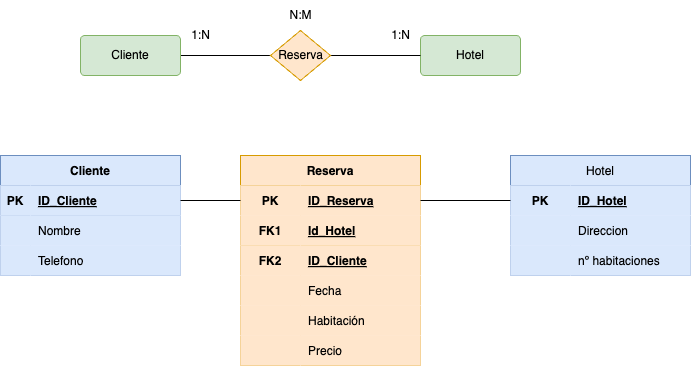

The diagram above was exported from draw.io. Its source (the exported page's mxGraphModel, read from the mxfile embedded in the PNG):
<mxGraphModel dx="327" dy="688" grid="1" gridSize="10" guides="1" tooltips="1" connect="1" arrows="1" fold="1" page="1" pageScale="1" pageWidth="827" pageHeight="1169" math="0" shadow="0">
  <root>
    <mxCell id="0" />
    <mxCell id="1" parent="0" />
    <mxCell id="5" style="edgeStyle=none;html=1;entryX=0;entryY=0.5;entryDx=0;entryDy=0;endArrow=none;endFill=0;" parent="1" source="2" target="4" edge="1">
      <mxGeometry relative="1" as="geometry" />
    </mxCell>
    <mxCell id="2" value="Cliente" style="rounded=1;arcSize=10;whiteSpace=wrap;html=1;align=center;fillColor=#d5e8d4;strokeColor=#82b366;" parent="1" vertex="1">
      <mxGeometry x="110" y="360" width="100" height="40" as="geometry" />
    </mxCell>
    <mxCell id="3" value="Hotel" style="rounded=1;arcSize=10;whiteSpace=wrap;html=1;align=center;fillColor=#d5e8d4;strokeColor=#82b366;" parent="1" vertex="1">
      <mxGeometry x="450" y="360" width="100" height="40" as="geometry" />
    </mxCell>
    <mxCell id="6" style="edgeStyle=none;html=1;endArrow=none;endFill=0;" parent="1" source="4" target="3" edge="1">
      <mxGeometry relative="1" as="geometry" />
    </mxCell>
    <mxCell id="4" value="Reserva" style="shape=rhombus;html=1;dashed=0;whitespace=wrap;perimeter=rhombusPerimeter;fillColor=#ffe6cc;strokeColor=#d79b00;" parent="1" vertex="1">
      <mxGeometry x="300" y="355" width="60" height="50" as="geometry" />
    </mxCell>
    <mxCell id="7" value="1:N" style="text;html=1;align=center;verticalAlign=middle;resizable=0;points=[];autosize=1;strokeColor=none;fillColor=none;" parent="1" vertex="1">
      <mxGeometry x="410" y="345" width="40" height="30" as="geometry" />
    </mxCell>
    <mxCell id="8" value="1:N" style="text;html=1;align=center;verticalAlign=middle;resizable=0;points=[];autosize=1;strokeColor=none;fillColor=none;" parent="1" vertex="1">
      <mxGeometry x="210" y="345" width="40" height="30" as="geometry" />
    </mxCell>
    <mxCell id="9" value="N:M" style="text;html=1;align=center;verticalAlign=middle;resizable=0;points=[];autosize=1;strokeColor=none;fillColor=none;" parent="1" vertex="1">
      <mxGeometry x="305" y="325" width="50" height="30" as="geometry" />
    </mxCell>
    <mxCell id="10" value="Hotel" style="shape=table;startSize=30;container=1;collapsible=1;childLayout=tableLayout;fixedRows=1;rowLines=0;fontStyle=0;align=center;resizeLast=1;fillColor=#dae8fc;strokeColor=#6c8ebf;" parent="1" vertex="1">
      <mxGeometry x="540" y="480" width="180" height="120" as="geometry" />
    </mxCell>
    <mxCell id="11" value="" style="shape=tableRow;horizontal=0;startSize=0;swimlaneHead=0;swimlaneBody=0;fillColor=#dae8fc;collapsible=0;dropTarget=0;points=[[0,0.5],[1,0.5]];portConstraint=eastwest;top=0;left=0;right=0;bottom=0;strokeColor=#6c8ebf;" parent="10" vertex="1">
      <mxGeometry y="30" width="180" height="30" as="geometry" />
    </mxCell>
    <mxCell id="12" value="PK" style="shape=partialRectangle;connectable=0;fillColor=#dae8fc;top=0;left=0;bottom=0;right=0;fontStyle=1;overflow=hidden;strokeColor=#6c8ebf;" parent="11" vertex="1">
      <mxGeometry width="60" height="30" as="geometry">
        <mxRectangle width="60" height="30" as="alternateBounds" />
      </mxGeometry>
    </mxCell>
    <mxCell id="13" value="ID_Hotel" style="shape=partialRectangle;connectable=0;fillColor=#dae8fc;top=0;left=0;bottom=0;right=0;align=left;spacingLeft=6;fontStyle=5;overflow=hidden;strokeColor=#6c8ebf;" parent="11" vertex="1">
      <mxGeometry x="60" width="120" height="30" as="geometry">
        <mxRectangle width="120" height="30" as="alternateBounds" />
      </mxGeometry>
    </mxCell>
    <mxCell id="37" style="shape=tableRow;horizontal=0;startSize=0;swimlaneHead=0;swimlaneBody=0;fillColor=#dae8fc;collapsible=0;dropTarget=0;points=[[0,0.5],[1,0.5]];portConstraint=eastwest;top=0;left=0;right=0;bottom=0;strokeColor=#6c8ebf;" vertex="1" parent="10">
      <mxGeometry y="60" width="180" height="30" as="geometry" />
    </mxCell>
    <mxCell id="38" style="shape=partialRectangle;connectable=0;fillColor=#dae8fc;top=0;left=0;bottom=0;right=0;fontStyle=1;overflow=hidden;strokeColor=#6c8ebf;" vertex="1" parent="37">
      <mxGeometry width="60" height="30" as="geometry">
        <mxRectangle width="60" height="30" as="alternateBounds" />
      </mxGeometry>
    </mxCell>
    <mxCell id="39" value="Direccion" style="shape=partialRectangle;connectable=0;fillColor=#dae8fc;top=0;left=0;bottom=0;right=0;align=left;spacingLeft=6;fontStyle=0;overflow=hidden;strokeColor=#6c8ebf;" vertex="1" parent="37">
      <mxGeometry x="60" width="120" height="30" as="geometry">
        <mxRectangle width="120" height="30" as="alternateBounds" />
      </mxGeometry>
    </mxCell>
    <mxCell id="40" style="shape=tableRow;horizontal=0;startSize=0;swimlaneHead=0;swimlaneBody=0;fillColor=#dae8fc;collapsible=0;dropTarget=0;points=[[0,0.5],[1,0.5]];portConstraint=eastwest;top=0;left=0;right=0;bottom=0;strokeColor=#6c8ebf;" vertex="1" parent="10">
      <mxGeometry y="90" width="180" height="30" as="geometry" />
    </mxCell>
    <mxCell id="41" style="shape=partialRectangle;connectable=0;fillColor=#dae8fc;top=0;left=0;bottom=0;right=0;fontStyle=1;overflow=hidden;strokeColor=#6c8ebf;" vertex="1" parent="40">
      <mxGeometry width="60" height="30" as="geometry">
        <mxRectangle width="60" height="30" as="alternateBounds" />
      </mxGeometry>
    </mxCell>
    <mxCell id="42" value="nº habitaciones" style="shape=partialRectangle;connectable=0;fillColor=#dae8fc;top=0;left=0;bottom=0;right=0;align=left;spacingLeft=6;fontStyle=0;overflow=hidden;strokeColor=#6c8ebf;" vertex="1" parent="40">
      <mxGeometry x="60" width="120" height="30" as="geometry">
        <mxRectangle width="120" height="30" as="alternateBounds" />
      </mxGeometry>
    </mxCell>
    <mxCell id="23" value="Cliente" style="shape=table;startSize=30;container=1;collapsible=1;childLayout=tableLayout;fixedRows=1;rowLines=0;fontStyle=1;align=center;resizeLast=1;fillColor=#dae8fc;strokeColor=#6c8ebf;" parent="1" vertex="1">
      <mxGeometry x="30" y="480" width="180" height="120" as="geometry" />
    </mxCell>
    <mxCell id="24" value="" style="shape=tableRow;horizontal=0;startSize=0;swimlaneHead=0;swimlaneBody=0;fillColor=#dae8fc;collapsible=0;dropTarget=0;points=[[0,0.5],[1,0.5]];portConstraint=eastwest;top=0;left=0;right=0;bottom=1;strokeColor=#6c8ebf;" parent="23" vertex="1">
      <mxGeometry y="30" width="180" height="30" as="geometry" />
    </mxCell>
    <mxCell id="25" value="PK" style="shape=partialRectangle;connectable=0;fillColor=#dae8fc;top=0;left=0;bottom=0;right=0;fontStyle=1;overflow=hidden;strokeColor=#6c8ebf;" parent="24" vertex="1">
      <mxGeometry width="30" height="30" as="geometry">
        <mxRectangle width="30" height="30" as="alternateBounds" />
      </mxGeometry>
    </mxCell>
    <mxCell id="26" value="ID_Cliente" style="shape=partialRectangle;connectable=0;fillColor=#dae8fc;top=0;left=0;bottom=0;right=0;align=left;spacingLeft=6;fontStyle=5;overflow=hidden;strokeColor=#6c8ebf;" parent="24" vertex="1">
      <mxGeometry x="30" width="150" height="30" as="geometry">
        <mxRectangle width="150" height="30" as="alternateBounds" />
      </mxGeometry>
    </mxCell>
    <mxCell id="27" value="" style="shape=tableRow;horizontal=0;startSize=0;swimlaneHead=0;swimlaneBody=0;fillColor=#dae8fc;collapsible=0;dropTarget=0;points=[[0,0.5],[1,0.5]];portConstraint=eastwest;top=0;left=0;right=0;bottom=0;strokeColor=#6c8ebf;" parent="23" vertex="1">
      <mxGeometry y="60" width="180" height="30" as="geometry" />
    </mxCell>
    <mxCell id="28" value="" style="shape=partialRectangle;connectable=0;fillColor=#dae8fc;top=0;left=0;bottom=0;right=0;editable=1;overflow=hidden;strokeColor=#6c8ebf;" parent="27" vertex="1">
      <mxGeometry width="30" height="30" as="geometry">
        <mxRectangle width="30" height="30" as="alternateBounds" />
      </mxGeometry>
    </mxCell>
    <mxCell id="29" value="Nombre" style="shape=partialRectangle;connectable=0;fillColor=#dae8fc;top=0;left=0;bottom=0;right=0;align=left;spacingLeft=6;overflow=hidden;strokeColor=#6c8ebf;" parent="27" vertex="1">
      <mxGeometry x="30" width="150" height="30" as="geometry">
        <mxRectangle width="150" height="30" as="alternateBounds" />
      </mxGeometry>
    </mxCell>
    <mxCell id="30" value="" style="shape=tableRow;horizontal=0;startSize=0;swimlaneHead=0;swimlaneBody=0;fillColor=#dae8fc;collapsible=0;dropTarget=0;points=[[0,0.5],[1,0.5]];portConstraint=eastwest;top=0;left=0;right=0;bottom=0;strokeColor=#6c8ebf;" parent="23" vertex="1">
      <mxGeometry y="90" width="180" height="30" as="geometry" />
    </mxCell>
    <mxCell id="31" value="" style="shape=partialRectangle;connectable=0;fillColor=#dae8fc;top=0;left=0;bottom=0;right=0;editable=1;overflow=hidden;strokeColor=#6c8ebf;" parent="30" vertex="1">
      <mxGeometry width="30" height="30" as="geometry">
        <mxRectangle width="30" height="30" as="alternateBounds" />
      </mxGeometry>
    </mxCell>
    <mxCell id="32" value="Telefono" style="shape=partialRectangle;connectable=0;fillColor=#dae8fc;top=0;left=0;bottom=0;right=0;align=left;spacingLeft=6;overflow=hidden;strokeColor=#6c8ebf;" parent="30" vertex="1">
      <mxGeometry x="30" width="150" height="30" as="geometry">
        <mxRectangle width="150" height="30" as="alternateBounds" />
      </mxGeometry>
    </mxCell>
    <mxCell id="43" value="Reserva" style="shape=table;startSize=30;container=1;collapsible=1;childLayout=tableLayout;fixedRows=1;rowLines=0;fontStyle=1;align=center;resizeLast=1;fillColor=#ffe6cc;strokeColor=#d79b00;" vertex="1" parent="1">
      <mxGeometry x="270" y="480" width="180" height="210" as="geometry" />
    </mxCell>
    <mxCell id="44" value="" style="shape=tableRow;horizontal=0;startSize=0;swimlaneHead=0;swimlaneBody=0;fillColor=#ffe6cc;collapsible=0;dropTarget=0;points=[[0,0.5],[1,0.5]];portConstraint=eastwest;top=0;left=0;right=0;bottom=0;strokeColor=#d79b00;" vertex="1" parent="43">
      <mxGeometry y="30" width="180" height="30" as="geometry" />
    </mxCell>
    <mxCell id="45" value="PK" style="shape=partialRectangle;connectable=0;fillColor=#ffe6cc;top=0;left=0;bottom=0;right=0;fontStyle=1;overflow=hidden;strokeColor=#d79b00;" vertex="1" parent="44">
      <mxGeometry width="60" height="30" as="geometry">
        <mxRectangle width="60" height="30" as="alternateBounds" />
      </mxGeometry>
    </mxCell>
    <mxCell id="46" value="ID_Reserva" style="shape=partialRectangle;connectable=0;fillColor=#ffe6cc;top=0;left=0;bottom=0;right=0;align=left;spacingLeft=6;fontStyle=5;overflow=hidden;strokeColor=#d79b00;" vertex="1" parent="44">
      <mxGeometry x="60" width="120" height="30" as="geometry">
        <mxRectangle width="120" height="30" as="alternateBounds" />
      </mxGeometry>
    </mxCell>
    <mxCell id="47" value="" style="shape=tableRow;horizontal=0;startSize=0;swimlaneHead=0;swimlaneBody=0;fillColor=#ffe6cc;collapsible=0;dropTarget=0;points=[[0,0.5],[1,0.5]];portConstraint=eastwest;top=0;left=0;right=0;bottom=1;strokeColor=#d79b00;" vertex="1" parent="43">
      <mxGeometry y="60" width="180" height="30" as="geometry" />
    </mxCell>
    <mxCell id="48" value="FK1" style="shape=partialRectangle;connectable=0;fillColor=#ffe6cc;top=0;left=0;bottom=0;right=0;fontStyle=1;overflow=hidden;strokeColor=#d79b00;" vertex="1" parent="47">
      <mxGeometry width="60" height="30" as="geometry">
        <mxRectangle width="60" height="30" as="alternateBounds" />
      </mxGeometry>
    </mxCell>
    <mxCell id="49" value="Id_Hotel" style="shape=partialRectangle;connectable=0;fillColor=#ffe6cc;top=0;left=0;bottom=0;right=0;align=left;spacingLeft=6;fontStyle=5;overflow=hidden;strokeColor=#d79b00;" vertex="1" parent="47">
      <mxGeometry x="60" width="120" height="30" as="geometry">
        <mxRectangle width="120" height="30" as="alternateBounds" />
      </mxGeometry>
    </mxCell>
    <mxCell id="50" value="" style="shape=tableRow;horizontal=0;startSize=0;swimlaneHead=0;swimlaneBody=0;fillColor=#ffe6cc;collapsible=0;dropTarget=0;points=[[0,0.5],[1,0.5]];portConstraint=eastwest;top=0;left=0;right=0;bottom=0;strokeColor=#d79b00;" vertex="1" parent="43">
      <mxGeometry y="90" width="180" height="30" as="geometry" />
    </mxCell>
    <mxCell id="51" value="FK2" style="shape=partialRectangle;connectable=0;fillColor=#ffe6cc;top=0;left=0;bottom=0;right=0;editable=1;overflow=hidden;strokeColor=#d79b00;fontStyle=1" vertex="1" parent="50">
      <mxGeometry width="60" height="30" as="geometry">
        <mxRectangle width="60" height="30" as="alternateBounds" />
      </mxGeometry>
    </mxCell>
    <mxCell id="52" value="ID_Cliente" style="shape=partialRectangle;connectable=0;fillColor=#ffe6cc;top=0;left=0;bottom=0;right=0;align=left;spacingLeft=6;overflow=hidden;strokeColor=#d79b00;fontStyle=5" vertex="1" parent="50">
      <mxGeometry x="60" width="120" height="30" as="geometry">
        <mxRectangle width="120" height="30" as="alternateBounds" />
      </mxGeometry>
    </mxCell>
    <mxCell id="53" value="" style="shape=tableRow;horizontal=0;startSize=0;swimlaneHead=0;swimlaneBody=0;fillColor=#ffe6cc;collapsible=0;dropTarget=0;points=[[0,0.5],[1,0.5]];portConstraint=eastwest;top=0;left=0;right=0;bottom=0;strokeColor=#d79b00;" vertex="1" parent="43">
      <mxGeometry y="120" width="180" height="30" as="geometry" />
    </mxCell>
    <mxCell id="54" value="" style="shape=partialRectangle;connectable=0;fillColor=#ffe6cc;top=0;left=0;bottom=0;right=0;editable=1;overflow=hidden;strokeColor=#d79b00;" vertex="1" parent="53">
      <mxGeometry width="60" height="30" as="geometry">
        <mxRectangle width="60" height="30" as="alternateBounds" />
      </mxGeometry>
    </mxCell>
    <mxCell id="55" value="Fecha" style="shape=partialRectangle;connectable=0;fillColor=#ffe6cc;top=0;left=0;bottom=0;right=0;align=left;spacingLeft=6;overflow=hidden;strokeColor=#d79b00;" vertex="1" parent="53">
      <mxGeometry x="60" width="120" height="30" as="geometry">
        <mxRectangle width="120" height="30" as="alternateBounds" />
      </mxGeometry>
    </mxCell>
    <mxCell id="56" style="shape=tableRow;horizontal=0;startSize=0;swimlaneHead=0;swimlaneBody=0;fillColor=#ffe6cc;collapsible=0;dropTarget=0;points=[[0,0.5],[1,0.5]];portConstraint=eastwest;top=0;left=0;right=0;bottom=0;strokeColor=#d79b00;" vertex="1" parent="43">
      <mxGeometry y="150" width="180" height="30" as="geometry" />
    </mxCell>
    <mxCell id="57" style="shape=partialRectangle;connectable=0;fillColor=#ffe6cc;top=0;left=0;bottom=0;right=0;editable=1;overflow=hidden;strokeColor=#d79b00;" vertex="1" parent="56">
      <mxGeometry width="60" height="30" as="geometry">
        <mxRectangle width="60" height="30" as="alternateBounds" />
      </mxGeometry>
    </mxCell>
    <mxCell id="58" value="Habitación" style="shape=partialRectangle;connectable=0;fillColor=#ffe6cc;top=0;left=0;bottom=0;right=0;align=left;spacingLeft=6;overflow=hidden;strokeColor=#d79b00;" vertex="1" parent="56">
      <mxGeometry x="60" width="120" height="30" as="geometry">
        <mxRectangle width="120" height="30" as="alternateBounds" />
      </mxGeometry>
    </mxCell>
    <mxCell id="59" style="shape=tableRow;horizontal=0;startSize=0;swimlaneHead=0;swimlaneBody=0;fillColor=#ffe6cc;collapsible=0;dropTarget=0;points=[[0,0.5],[1,0.5]];portConstraint=eastwest;top=0;left=0;right=0;bottom=0;strokeColor=#d79b00;" vertex="1" parent="43">
      <mxGeometry y="180" width="180" height="30" as="geometry" />
    </mxCell>
    <mxCell id="60" style="shape=partialRectangle;connectable=0;fillColor=#ffe6cc;top=0;left=0;bottom=0;right=0;editable=1;overflow=hidden;strokeColor=#d79b00;" vertex="1" parent="59">
      <mxGeometry width="60" height="30" as="geometry">
        <mxRectangle width="60" height="30" as="alternateBounds" />
      </mxGeometry>
    </mxCell>
    <mxCell id="61" value="Precio" style="shape=partialRectangle;connectable=0;fillColor=#ffe6cc;top=0;left=0;bottom=0;right=0;align=left;spacingLeft=6;overflow=hidden;strokeColor=#d79b00;" vertex="1" parent="59">
      <mxGeometry x="60" width="120" height="30" as="geometry">
        <mxRectangle width="120" height="30" as="alternateBounds" />
      </mxGeometry>
    </mxCell>
    <mxCell id="62" style="edgeStyle=none;html=1;entryX=0;entryY=0.5;entryDx=0;entryDy=0;endArrow=none;endFill=0;" edge="1" parent="1" source="24" target="44">
      <mxGeometry relative="1" as="geometry" />
    </mxCell>
    <mxCell id="63" style="edgeStyle=none;html=1;entryX=1;entryY=0.5;entryDx=0;entryDy=0;endArrow=none;endFill=0;" edge="1" parent="1" source="11" target="44">
      <mxGeometry relative="1" as="geometry" />
    </mxCell>
  </root>
</mxGraphModel>